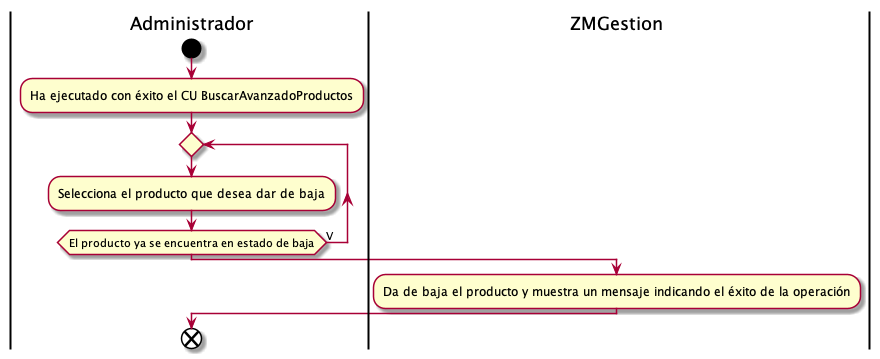

The diagram above was rendered by PlantUML. Its source (embedded in the PNG):
@startuml darBajaProducto
|Administrador|
start
:Ha ejecutado con éxito el CU BuscarAvanzadoProductos;
repeat
:Selecciona el producto que desea dar de baja;
repeat while(El producto ya se encuentra en estado de baja) is (V)
|ZMGestion|
:Da de baja el producto y muestra un mensaje indicando el éxito de la operación;
|Administrador|
end
@enduml